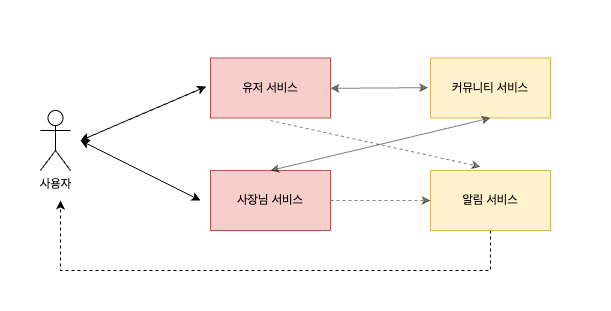

The diagram above was exported from draw.io. Its source (the exported page's mxGraphModel, read from the mxfile embedded in the PNG):
<mxGraphModel dx="782" dy="440" grid="1" gridSize="10" guides="1" tooltips="1" connect="1" arrows="1" fold="1" page="1" pageScale="1" pageWidth="827" pageHeight="1169" math="0" shadow="0">
  <root>
    <mxCell id="0" />
    <mxCell id="1" parent="0" />
    <mxCell id="-h7zKmN54TAHspe_jNiI-69" value="" style="rounded=0;whiteSpace=wrap;html=1;fillColor=none;strokeColor=none;" vertex="1" parent="1">
      <mxGeometry x="120" width="610" height="310" as="geometry" />
    </mxCell>
    <mxCell id="-h7zKmN54TAHspe_jNiI-45" style="rounded=0;orthogonalLoop=1;jettySize=auto;html=1;dashed=1;entryX=0.5;entryY=0;entryDx=0;entryDy=0;opacity=50;" edge="1" parent="1">
      <mxGeometry relative="1" as="geometry">
        <mxPoint x="390" y="120" as="sourcePoint" />
        <mxPoint x="600" y="166.25" as="targetPoint" />
      </mxGeometry>
    </mxCell>
    <mxCell id="-h7zKmN54TAHspe_jNiI-7" value="유저 서비스" style="rounded=0;whiteSpace=wrap;html=1;fillColor=#f8cecc;strokeColor=#b85450;" vertex="1" parent="1">
      <mxGeometry x="330" y="57.5" width="120" height="60" as="geometry" />
    </mxCell>
    <mxCell id="-h7zKmN54TAHspe_jNiI-23" value="사용자" style="shape=umlActor;verticalLabelPosition=bottom;verticalAlign=top;html=1;outlineConnect=0;" vertex="1" parent="1">
      <mxGeometry x="160" y="110" width="30" height="60" as="geometry" />
    </mxCell>
    <mxCell id="-h7zKmN54TAHspe_jNiI-44" style="edgeStyle=orthogonalEdgeStyle;rounded=0;orthogonalLoop=1;jettySize=auto;html=1;dashed=1;entryX=0;entryY=0.5;entryDx=0;entryDy=0;opacity=50;" edge="1" parent="1" source="-h7zKmN54TAHspe_jNiI-11" target="-h7zKmN54TAHspe_jNiI-2">
      <mxGeometry relative="1" as="geometry">
        <mxPoint x="510.0000428062124" y="307.55172413793105" as="targetPoint" />
      </mxGeometry>
    </mxCell>
    <mxCell id="-h7zKmN54TAHspe_jNiI-11" value="사장님 서비스" style="rounded=0;whiteSpace=wrap;html=1;fillColor=#f8cecc;strokeColor=#b85450;" vertex="1" parent="1">
      <mxGeometry x="330" y="170" width="120" height="60" as="geometry" />
    </mxCell>
    <mxCell id="-h7zKmN54TAHspe_jNiI-18" value="커뮤니티 서비스" style="rounded=0;whiteSpace=wrap;html=1;fillColor=#fff2cc;strokeColor=#d6b656;" vertex="1" parent="1">
      <mxGeometry x="550" y="57.5" width="120" height="60" as="geometry" />
    </mxCell>
    <mxCell id="-h7zKmN54TAHspe_jNiI-63" style="edgeStyle=orthogonalEdgeStyle;rounded=0;orthogonalLoop=1;jettySize=auto;html=1;dashed=1;exitX=0.5;exitY=1;exitDx=0;exitDy=0;" edge="1" parent="1" source="-h7zKmN54TAHspe_jNiI-2">
      <mxGeometry relative="1" as="geometry">
        <mxPoint x="705" y="337.5" as="sourcePoint" />
        <mxPoint x="180" y="200" as="targetPoint" />
        <Array as="points">
          <mxPoint x="610" y="270" />
          <mxPoint x="180" y="270" />
        </Array>
      </mxGeometry>
    </mxCell>
    <mxCell id="-h7zKmN54TAHspe_jNiI-2" value="알림 서비스" style="rounded=0;whiteSpace=wrap;html=1;fillColor=#fff2cc;strokeColor=#d6b656;" vertex="1" parent="1">
      <mxGeometry x="550" y="170" width="120" height="60" as="geometry" />
    </mxCell>
    <mxCell id="-h7zKmN54TAHspe_jNiI-65" value="" style="endArrow=classic;startArrow=classic;html=1;rounded=0;entryX=-0.02;entryY=0.58;entryDx=0;entryDy=0;entryPerimeter=0;opacity=50;" edge="1" parent="1">
      <mxGeometry width="50" height="50" relative="1" as="geometry">
        <mxPoint x="450" y="87.81" as="sourcePoint" />
        <mxPoint x="547.6000000000001" y="87.18999999999996" as="targetPoint" />
      </mxGeometry>
    </mxCell>
    <mxCell id="-h7zKmN54TAHspe_jNiI-66" value="" style="endArrow=classic;startArrow=classic;html=1;rounded=0;exitX=0.5;exitY=0;exitDx=0;exitDy=0;opacity=50;" edge="1" parent="1" source="-h7zKmN54TAHspe_jNiI-11">
      <mxGeometry width="50" height="50" relative="1" as="geometry">
        <mxPoint x="560" y="167.5" as="sourcePoint" />
        <mxPoint x="610" y="117.5" as="targetPoint" />
      </mxGeometry>
    </mxCell>
    <mxCell id="-h7zKmN54TAHspe_jNiI-67" value="" style="endArrow=classic;startArrow=classic;html=1;rounded=0;entryX=-0.036;entryY=0.476;entryDx=0;entryDy=0;entryPerimeter=0;" edge="1" parent="1" target="-h7zKmN54TAHspe_jNiI-7">
      <mxGeometry width="50" height="50" relative="1" as="geometry">
        <mxPoint x="200" y="140" as="sourcePoint" />
        <mxPoint x="330" y="50" as="targetPoint" />
      </mxGeometry>
    </mxCell>
    <mxCell id="-h7zKmN54TAHspe_jNiI-68" value="" style="endArrow=classic;startArrow=classic;html=1;rounded=0;" edge="1" parent="1">
      <mxGeometry width="50" height="50" relative="1" as="geometry">
        <mxPoint x="200" y="140" as="sourcePoint" />
        <mxPoint x="320" y="200" as="targetPoint" />
        <Array as="points">
          <mxPoint x="200" y="140" />
        </Array>
      </mxGeometry>
    </mxCell>
  </root>
</mxGraphModel>